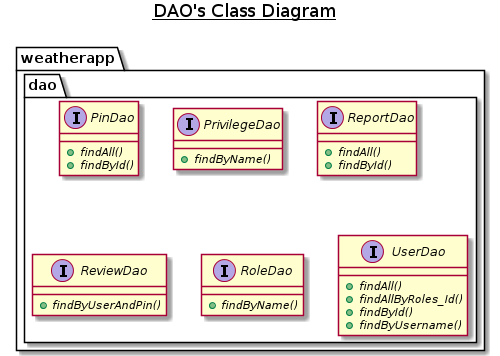

The diagram above was rendered by PlantUML. Its source (embedded in the PNG):
@startuml
title __DAO's Class Diagram__\n

  namespace weatherapp {
    namespace dao {
      interface weatherapp.dao.PinDao {
          {abstract} + findAll()
          {abstract} + findById()
      }
    }
  }
  

  namespace weatherapp {
    namespace dao {
      interface weatherapp.dao.PrivilegeDao {
          {abstract} + findByName()
      }
    }
  }
  

  namespace weatherapp {
    namespace dao {
      interface weatherapp.dao.ReportDao {
          {abstract} + findAll()
          {abstract} + findById()
      }
    }
  }
  

  namespace weatherapp {
    namespace dao {
      interface weatherapp.dao.ReviewDao {
          {abstract} + findByUserAndPin()
      }
    }
  }
  

  namespace weatherapp {
    namespace dao {
      interface weatherapp.dao.RoleDao {
          {abstract} + findByName()
      }
    }
  }
  

  namespace weatherapp {
    namespace dao {
      interface weatherapp.dao.UserDao {
          {abstract} + findAll()
          {abstract} + findAllByRoles_Id()
          {abstract} + findById()
          {abstract} + findByUsername()
      }
    }
  }
@enduml